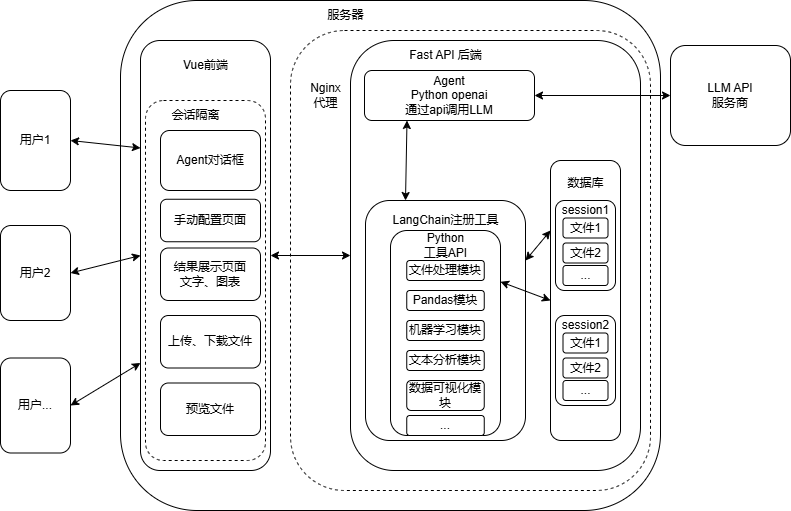

The diagram above was exported from draw.io. Its source (the exported page's mxGraphModel, read from the mxfile embedded in the PNG):
<mxGraphModel dx="946" dy="572" grid="1" gridSize="10" guides="1" tooltips="1" connect="1" arrows="1" fold="1" page="1" pageScale="1" pageWidth="827" pageHeight="1169" math="0" shadow="0">
  <root>
    <mxCell id="0" />
    <mxCell id="1" parent="0" />
    <mxCell id="QGA2XG6V77GYYVlXsh-w-2" value="" style="rounded=1;whiteSpace=wrap;html=1;" parent="1" vertex="1">
      <mxGeometry x="130" y="20" width="540" height="510" as="geometry" />
    </mxCell>
    <mxCell id="QGA2XG6V77GYYVlXsh-w-20" value="" style="rounded=1;whiteSpace=wrap;html=1;dashed=1;" parent="1" vertex="1">
      <mxGeometry x="300" y="50" width="360" height="460" as="geometry" />
    </mxCell>
    <mxCell id="QGA2XG6V77GYYVlXsh-w-1" value="用户1" style="rounded=1;whiteSpace=wrap;html=1;" parent="1" vertex="1">
      <mxGeometry x="10" y="110" width="70" height="100" as="geometry" />
    </mxCell>
    <mxCell id="QGA2XG6V77GYYVlXsh-w-3" value="LLM API&lt;div&gt;服务商&lt;/div&gt;" style="rounded=1;whiteSpace=wrap;html=1;" parent="1" vertex="1">
      <mxGeometry x="680" y="65" width="120" height="100" as="geometry" />
    </mxCell>
    <mxCell id="QGA2XG6V77GYYVlXsh-w-4" value="" style="rounded=1;whiteSpace=wrap;html=1;" parent="1" vertex="1">
      <mxGeometry x="150" y="60" width="130" height="430" as="geometry" />
    </mxCell>
    <mxCell id="QGA2XG6V77GYYVlXsh-w-6" value="" style="rounded=1;whiteSpace=wrap;html=1;" parent="1" vertex="1">
      <mxGeometry x="360" y="60" width="290" height="430" as="geometry" />
    </mxCell>
    <mxCell id="QGA2XG6V77GYYVlXsh-w-7" value="&lt;div&gt;Agent&lt;/div&gt;Python openai&lt;div&gt;通过api调用LLM&lt;/div&gt;" style="rounded=1;whiteSpace=wrap;html=1;" parent="1" vertex="1">
      <mxGeometry x="374" y="90" width="170" height="50" as="geometry" />
    </mxCell>
    <mxCell id="QGA2XG6V77GYYVlXsh-w-9" value="" style="rounded=1;whiteSpace=wrap;html=1;" parent="1" vertex="1">
      <mxGeometry x="375" y="220" width="160" height="240" as="geometry" />
    </mxCell>
    <mxCell id="QGA2XG6V77GYYVlXsh-w-12" value="&lt;br&gt;&lt;div&gt;&lt;br&gt;&lt;/div&gt;" style="rounded=1;whiteSpace=wrap;html=1;" parent="1" vertex="1">
      <mxGeometry x="400" y="250" width="110" height="205" as="geometry" />
    </mxCell>
    <mxCell id="QGA2XG6V77GYYVlXsh-w-13" value="服务器" style="text;html=1;align=center;verticalAlign=middle;resizable=0;points=[];autosize=1;strokeColor=none;fillColor=none;" parent="1" vertex="1">
      <mxGeometry x="325" y="20" width="60" height="30" as="geometry" />
    </mxCell>
    <mxCell id="QGA2XG6V77GYYVlXsh-w-14" value="Vue前端" style="text;html=1;align=center;verticalAlign=middle;resizable=0;points=[];autosize=1;strokeColor=none;fillColor=none;" parent="1" vertex="1">
      <mxGeometry x="180" y="70" width="70" height="30" as="geometry" />
    </mxCell>
    <mxCell id="QGA2XG6V77GYYVlXsh-w-15" value="Fast API 后端" style="text;html=1;align=center;verticalAlign=middle;resizable=0;points=[];autosize=1;strokeColor=none;fillColor=none;" parent="1" vertex="1">
      <mxGeometry x="405" y="60" width="100" height="30" as="geometry" />
    </mxCell>
    <mxCell id="QGA2XG6V77GYYVlXsh-w-21" value="文件处理模块" style="rounded=1;whiteSpace=wrap;html=1;" parent="1" vertex="1">
      <mxGeometry x="416.25" y="280" width="77.5" height="20" as="geometry" />
    </mxCell>
    <mxCell id="QGA2XG6V77GYYVlXsh-w-22" value="Pandas模块" style="rounded=1;whiteSpace=wrap;html=1;" parent="1" vertex="1">
      <mxGeometry x="416.25" y="310" width="77.5" height="20" as="geometry" />
    </mxCell>
    <mxCell id="QGA2XG6V77GYYVlXsh-w-23" value="机器学习模块" style="rounded=1;whiteSpace=wrap;html=1;" parent="1" vertex="1">
      <mxGeometry x="416.25" y="340" width="77.5" height="20" as="geometry" />
    </mxCell>
    <mxCell id="QGA2XG6V77GYYVlXsh-w-24" value="文本分析模块" style="rounded=1;whiteSpace=wrap;html=1;" parent="1" vertex="1">
      <mxGeometry x="416.25" y="370" width="77.5" height="20" as="geometry" />
    </mxCell>
    <mxCell id="QGA2XG6V77GYYVlXsh-w-25" value="数据可视化模块" style="rounded=1;whiteSpace=wrap;html=1;" parent="1" vertex="1">
      <mxGeometry x="416.25" y="400" width="77.5" height="30" as="geometry" />
    </mxCell>
    <mxCell id="QGA2XG6V77GYYVlXsh-w-26" value="..." style="rounded=1;whiteSpace=wrap;html=1;" parent="1" vertex="1">
      <mxGeometry x="416.25" y="435" width="77.5" height="20" as="geometry" />
    </mxCell>
    <mxCell id="QGA2XG6V77GYYVlXsh-w-27" value="&lt;div&gt;Python&lt;/div&gt;工具API" style="text;html=1;align=center;verticalAlign=middle;resizable=0;points=[];autosize=1;strokeColor=none;fillColor=none;" parent="1" vertex="1">
      <mxGeometry x="420" y="245" width="70" height="40" as="geometry" />
    </mxCell>
    <mxCell id="QGA2XG6V77GYYVlXsh-w-28" value="LangChain注册工具" style="text;html=1;align=center;verticalAlign=middle;resizable=0;points=[];autosize=1;strokeColor=none;fillColor=none;" parent="1" vertex="1">
      <mxGeometry x="390" y="225" width="130" height="30" as="geometry" />
    </mxCell>
    <mxCell id="QGA2XG6V77GYYVlXsh-w-35" value="" style="endArrow=classic;startArrow=classic;html=1;rounded=0;entryX=0;entryY=0.5;entryDx=0;entryDy=0;exitX=1;exitY=0.5;exitDx=0;exitDy=0;" parent="1" source="QGA2XG6V77GYYVlXsh-w-7" target="QGA2XG6V77GYYVlXsh-w-3" edge="1">
      <mxGeometry width="50" height="50" relative="1" as="geometry">
        <mxPoint x="390" y="320" as="sourcePoint" />
        <mxPoint x="440" y="270" as="targetPoint" />
      </mxGeometry>
    </mxCell>
    <mxCell id="QGA2XG6V77GYYVlXsh-w-37" value="&lt;span style=&quot;text-wrap-mode: wrap;&quot;&gt;Nginx&lt;/span&gt;&lt;div style=&quot;text-wrap-mode: wrap;&quot;&gt;代理&lt;/div&gt;" style="text;html=1;align=center;verticalAlign=middle;resizable=0;points=[];autosize=1;strokeColor=none;fillColor=none;" parent="1" vertex="1">
      <mxGeometry x="310" y="95" width="50" height="40" as="geometry" />
    </mxCell>
    <mxCell id="QGA2XG6V77GYYVlXsh-w-38" value="" style="rounded=1;whiteSpace=wrap;html=1;" parent="1" vertex="1">
      <mxGeometry x="560" y="180" width="70" height="280" as="geometry" />
    </mxCell>
    <mxCell id="QGA2XG6V77GYYVlXsh-w-39" value="数据库" style="text;html=1;align=center;verticalAlign=middle;resizable=0;points=[];autosize=1;strokeColor=none;fillColor=none;" parent="1" vertex="1">
      <mxGeometry x="565" y="187.5" width="60" height="30" as="geometry" />
    </mxCell>
    <mxCell id="QGA2XG6V77GYYVlXsh-w-40" value="" style="rounded=1;whiteSpace=wrap;html=1;" parent="1" vertex="1">
      <mxGeometry x="565" y="220" width="60" height="90" as="geometry" />
    </mxCell>
    <mxCell id="QGA2XG6V77GYYVlXsh-w-41" value="文件1" style="rounded=1;whiteSpace=wrap;html=1;" parent="1" vertex="1">
      <mxGeometry x="572.5" y="237.5" width="45" height="20" as="geometry" />
    </mxCell>
    <mxCell id="QGA2XG6V77GYYVlXsh-w-42" value="文件2" style="rounded=1;whiteSpace=wrap;html=1;" parent="1" vertex="1">
      <mxGeometry x="572.5" y="262.5" width="45" height="20" as="geometry" />
    </mxCell>
    <mxCell id="QGA2XG6V77GYYVlXsh-w-43" value="..." style="rounded=1;whiteSpace=wrap;html=1;" parent="1" vertex="1">
      <mxGeometry x="572.5" y="285" width="45" height="20" as="geometry" />
    </mxCell>
    <mxCell id="QGA2XG6V77GYYVlXsh-w-44" value="" style="rounded=1;whiteSpace=wrap;html=1;" parent="1" vertex="1">
      <mxGeometry x="565" y="335" width="60" height="90" as="geometry" />
    </mxCell>
    <mxCell id="QGA2XG6V77GYYVlXsh-w-45" value="文件1" style="rounded=1;whiteSpace=wrap;html=1;" parent="1" vertex="1">
      <mxGeometry x="572.5" y="352.5" width="45" height="20" as="geometry" />
    </mxCell>
    <mxCell id="QGA2XG6V77GYYVlXsh-w-46" value="文件2" style="rounded=1;whiteSpace=wrap;html=1;" parent="1" vertex="1">
      <mxGeometry x="572.5" y="377.5" width="45" height="20" as="geometry" />
    </mxCell>
    <mxCell id="QGA2XG6V77GYYVlXsh-w-47" value="..." style="rounded=1;whiteSpace=wrap;html=1;" parent="1" vertex="1">
      <mxGeometry x="572.5" y="400" width="45" height="20" as="geometry" />
    </mxCell>
    <mxCell id="QGA2XG6V77GYYVlXsh-w-48" value="用户2" style="rounded=1;whiteSpace=wrap;html=1;" parent="1" vertex="1">
      <mxGeometry x="10" y="245" width="70" height="95" as="geometry" />
    </mxCell>
    <mxCell id="QGA2XG6V77GYYVlXsh-w-49" value="用户..." style="rounded=1;whiteSpace=wrap;html=1;" parent="1" vertex="1">
      <mxGeometry x="10" y="377.5" width="70" height="95" as="geometry" />
    </mxCell>
    <mxCell id="QGA2XG6V77GYYVlXsh-w-50" value="session1" style="text;html=1;align=center;verticalAlign=middle;resizable=0;points=[];autosize=1;strokeColor=none;fillColor=none;" parent="1" vertex="1">
      <mxGeometry x="560" y="215" width="70" height="30" as="geometry" />
    </mxCell>
    <mxCell id="QGA2XG6V77GYYVlXsh-w-51" value="session2" style="text;html=1;align=center;verticalAlign=middle;resizable=0;points=[];autosize=1;strokeColor=none;fillColor=none;" parent="1" vertex="1">
      <mxGeometry x="560" y="330" width="70" height="30" as="geometry" />
    </mxCell>
    <mxCell id="QGA2XG6V77GYYVlXsh-w-52" value="" style="endArrow=classic;startArrow=classic;html=1;rounded=0;entryX=1;entryY=0.25;entryDx=0;entryDy=0;exitX=0;exitY=0.25;exitDx=0;exitDy=0;" parent="1" source="QGA2XG6V77GYYVlXsh-w-38" target="QGA2XG6V77GYYVlXsh-w-9" edge="1">
      <mxGeometry width="50" height="50" relative="1" as="geometry">
        <mxPoint x="390" y="320" as="sourcePoint" />
        <mxPoint x="440" y="270" as="targetPoint" />
      </mxGeometry>
    </mxCell>
    <mxCell id="QGA2XG6V77GYYVlXsh-w-58" value="" style="rounded=1;whiteSpace=wrap;html=1;dashed=1;" parent="1" vertex="1">
      <mxGeometry x="155" y="120" width="120" height="360" as="geometry" />
    </mxCell>
    <mxCell id="QGA2XG6V77GYYVlXsh-w-53" value="" style="endArrow=classic;startArrow=classic;html=1;rounded=0;entryX=1;entryY=0.25;entryDx=0;entryDy=0;exitX=0;exitY=0.5;exitDx=0;exitDy=0;" parent="1" source="QGA2XG6V77GYYVlXsh-w-38" target="QGA2XG6V77GYYVlXsh-w-12" edge="1">
      <mxGeometry width="50" height="50" relative="1" as="geometry">
        <mxPoint x="390" y="320" as="sourcePoint" />
        <mxPoint x="440" y="270" as="targetPoint" />
      </mxGeometry>
    </mxCell>
    <mxCell id="QGA2XG6V77GYYVlXsh-w-54" value="" style="endArrow=classic;startArrow=classic;html=1;rounded=0;exitX=1;exitY=0.5;exitDx=0;exitDy=0;entryX=0;entryY=0.25;entryDx=0;entryDy=0;" parent="1" source="QGA2XG6V77GYYVlXsh-w-1" target="QGA2XG6V77GYYVlXsh-w-4" edge="1">
      <mxGeometry width="50" height="50" relative="1" as="geometry">
        <mxPoint x="390" y="320" as="sourcePoint" />
        <mxPoint x="440" y="270" as="targetPoint" />
      </mxGeometry>
    </mxCell>
    <mxCell id="QGA2XG6V77GYYVlXsh-w-56" value="" style="endArrow=classic;startArrow=classic;html=1;rounded=0;exitX=1;exitY=0.5;exitDx=0;exitDy=0;entryX=0;entryY=0.5;entryDx=0;entryDy=0;" parent="1" source="QGA2XG6V77GYYVlXsh-w-48" target="QGA2XG6V77GYYVlXsh-w-4" edge="1">
      <mxGeometry width="50" height="50" relative="1" as="geometry">
        <mxPoint x="390" y="320" as="sourcePoint" />
        <mxPoint x="440" y="270" as="targetPoint" />
      </mxGeometry>
    </mxCell>
    <mxCell id="QGA2XG6V77GYYVlXsh-w-57" value="" style="endArrow=classic;startArrow=classic;html=1;rounded=0;exitX=1;exitY=0.5;exitDx=0;exitDy=0;entryX=0;entryY=0.75;entryDx=0;entryDy=0;" parent="1" source="QGA2XG6V77GYYVlXsh-w-49" target="QGA2XG6V77GYYVlXsh-w-4" edge="1">
      <mxGeometry width="50" height="50" relative="1" as="geometry">
        <mxPoint x="390" y="320" as="sourcePoint" />
        <mxPoint x="440" y="270" as="targetPoint" />
      </mxGeometry>
    </mxCell>
    <mxCell id="QGA2XG6V77GYYVlXsh-w-16" value="Agent对话框" style="rounded=1;whiteSpace=wrap;html=1;" parent="1" vertex="1">
      <mxGeometry x="170" y="150" width="100" height="60" as="geometry" />
    </mxCell>
    <mxCell id="QGA2XG6V77GYYVlXsh-w-17" value="手动配置页面" style="rounded=1;whiteSpace=wrap;html=1;" parent="1" vertex="1">
      <mxGeometry x="170" y="218.75" width="100" height="42.5" as="geometry" />
    </mxCell>
    <mxCell id="QGA2XG6V77GYYVlXsh-w-36" value="结果展示页面&lt;div&gt;文字、图表&lt;/div&gt;" style="rounded=1;whiteSpace=wrap;html=1;" parent="1" vertex="1">
      <mxGeometry x="170" y="267.5" width="100" height="52.5" as="geometry" />
    </mxCell>
    <mxCell id="QGA2XG6V77GYYVlXsh-w-59" value="会话隔离" style="text;html=1;align=center;verticalAlign=middle;resizable=0;points=[];autosize=1;strokeColor=none;fillColor=none;" parent="1" vertex="1">
      <mxGeometry x="170" y="120" width="70" height="30" as="geometry" />
    </mxCell>
    <mxCell id="QGA2XG6V77GYYVlXsh-w-61" value="上传、下载文件" style="rounded=1;whiteSpace=wrap;html=1;" parent="1" vertex="1">
      <mxGeometry x="170" y="335" width="100" height="52.5" as="geometry" />
    </mxCell>
    <mxCell id="QGA2XG6V77GYYVlXsh-w-62" value="预览文件" style="rounded=1;whiteSpace=wrap;html=1;" parent="1" vertex="1">
      <mxGeometry x="170" y="402.5" width="100" height="52.5" as="geometry" />
    </mxCell>
    <mxCell id="QGA2XG6V77GYYVlXsh-w-63" value="" style="endArrow=classic;startArrow=classic;html=1;rounded=0;exitX=1;exitY=0.5;exitDx=0;exitDy=0;entryX=0;entryY=0.5;entryDx=0;entryDy=0;" parent="1" source="QGA2XG6V77GYYVlXsh-w-4" target="QGA2XG6V77GYYVlXsh-w-6" edge="1">
      <mxGeometry width="50" height="50" relative="1" as="geometry">
        <mxPoint x="390" y="320" as="sourcePoint" />
        <mxPoint x="440" y="270" as="targetPoint" />
      </mxGeometry>
    </mxCell>
    <mxCell id="QGA2XG6V77GYYVlXsh-w-64" value="" style="endArrow=classic;startArrow=classic;html=1;rounded=0;entryX=0.25;entryY=1;entryDx=0;entryDy=0;exitX=0.25;exitY=0;exitDx=0;exitDy=0;" parent="1" source="QGA2XG6V77GYYVlXsh-w-9" target="QGA2XG6V77GYYVlXsh-w-7" edge="1">
      <mxGeometry width="50" height="50" relative="1" as="geometry">
        <mxPoint x="390" y="320" as="sourcePoint" />
        <mxPoint x="440" y="270" as="targetPoint" />
      </mxGeometry>
    </mxCell>
  </root>
</mxGraphModel>